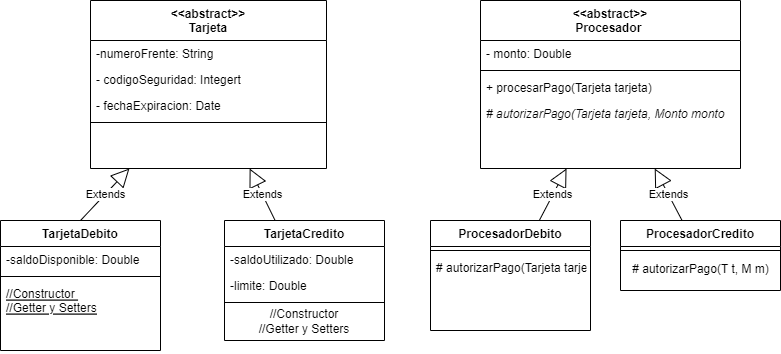

The diagram above was exported from draw.io. Its source (the exported page's mxGraphModel, read from the mxfile embedded in the PNG):
<mxGraphModel dx="1050" dy="549" grid="1" gridSize="10" guides="1" tooltips="1" connect="1" arrows="1" fold="1" page="1" pageScale="1" pageWidth="827" pageHeight="1169" math="0" shadow="0">
  <root>
    <mxCell id="WIyWlLk6GJQsqaUBKTNV-0" />
    <mxCell id="WIyWlLk6GJQsqaUBKTNV-1" parent="WIyWlLk6GJQsqaUBKTNV-0" />
    <mxCell id="zkfFHV4jXpPFQw0GAbJ--0" value="&lt;&lt;abstract&gt;&gt;&#10;Tarjeta" style="swimlane;fontStyle=1;align=center;verticalAlign=top;childLayout=stackLayout;horizontal=1;startSize=40;horizontalStack=0;resizeParent=1;resizeLast=0;collapsible=1;marginBottom=0;rounded=0;shadow=0;strokeWidth=1;" parent="WIyWlLk6GJQsqaUBKTNV-1" vertex="1">
      <mxGeometry x="120" y="30" width="236" height="168" as="geometry">
        <mxRectangle x="230" y="140" width="160" height="26" as="alternateBounds" />
      </mxGeometry>
    </mxCell>
    <mxCell id="zkfFHV4jXpPFQw0GAbJ--1" value="-numeroFrente: String " style="text;align=left;verticalAlign=top;spacingLeft=4;spacingRight=4;overflow=hidden;rotatable=0;points=[[0,0.5],[1,0.5]];portConstraint=eastwest;" parent="zkfFHV4jXpPFQw0GAbJ--0" vertex="1">
      <mxGeometry y="40" width="236" height="26" as="geometry" />
    </mxCell>
    <mxCell id="1KSrdvabc_cefPBZEsKe-0" value="- codigoSeguridad: Integert" style="text;align=left;verticalAlign=top;spacingLeft=4;spacingRight=4;overflow=hidden;rotatable=0;points=[[0,0.5],[1,0.5]];portConstraint=eastwest;" parent="zkfFHV4jXpPFQw0GAbJ--0" vertex="1">
      <mxGeometry y="66" width="236" height="26" as="geometry" />
    </mxCell>
    <mxCell id="1KSrdvabc_cefPBZEsKe-1" value="- fechaExpiracion: Date &#10;" style="text;align=left;verticalAlign=top;spacingLeft=4;spacingRight=4;overflow=hidden;rotatable=0;points=[[0,0.5],[1,0.5]];portConstraint=eastwest;" parent="zkfFHV4jXpPFQw0GAbJ--0" vertex="1">
      <mxGeometry y="92" width="236" height="26" as="geometry" />
    </mxCell>
    <mxCell id="zkfFHV4jXpPFQw0GAbJ--4" value="" style="line;html=1;strokeWidth=1;align=left;verticalAlign=middle;spacingTop=-1;spacingLeft=3;spacingRight=3;rotatable=0;labelPosition=right;points=[];portConstraint=eastwest;" parent="zkfFHV4jXpPFQw0GAbJ--0" vertex="1">
      <mxGeometry y="118" width="236" height="8" as="geometry" />
    </mxCell>
    <mxCell id="zkfFHV4jXpPFQw0GAbJ--6" value="TarjetaDebito" style="swimlane;fontStyle=1;align=center;verticalAlign=top;childLayout=stackLayout;horizontal=1;startSize=26;horizontalStack=0;resizeParent=1;resizeLast=0;collapsible=1;marginBottom=0;rounded=0;shadow=0;strokeWidth=1;" parent="WIyWlLk6GJQsqaUBKTNV-1" vertex="1">
      <mxGeometry x="30" y="250" width="160" height="130" as="geometry">
        <mxRectangle x="130" y="380" width="160" height="26" as="alternateBounds" />
      </mxGeometry>
    </mxCell>
    <mxCell id="imZNg5aeBaHO2cVmWN9r-3" value="Extends" style="endArrow=block;endSize=16;endFill=0;html=1;rounded=0;" parent="zkfFHV4jXpPFQw0GAbJ--6" target="zkfFHV4jXpPFQw0GAbJ--0" edge="1">
      <mxGeometry width="160" relative="1" as="geometry">
        <mxPoint x="80" as="sourcePoint" />
        <mxPoint x="240" as="targetPoint" />
      </mxGeometry>
    </mxCell>
    <mxCell id="zkfFHV4jXpPFQw0GAbJ--7" value="-saldoDisponible: Double " style="text;align=left;verticalAlign=top;spacingLeft=4;spacingRight=4;overflow=hidden;rotatable=0;points=[[0,0.5],[1,0.5]];portConstraint=eastwest;" parent="zkfFHV4jXpPFQw0GAbJ--6" vertex="1">
      <mxGeometry y="26" width="160" height="26" as="geometry" />
    </mxCell>
    <mxCell id="zkfFHV4jXpPFQw0GAbJ--9" value="" style="line;html=1;strokeWidth=1;align=left;verticalAlign=middle;spacingTop=-1;spacingLeft=3;spacingRight=3;rotatable=0;labelPosition=right;points=[];portConstraint=eastwest;" parent="zkfFHV4jXpPFQw0GAbJ--6" vertex="1">
      <mxGeometry y="52" width="160" height="8" as="geometry" />
    </mxCell>
    <mxCell id="zkfFHV4jXpPFQw0GAbJ--10" value="//Constructor &#10;//Getter y Setters" style="text;align=left;verticalAlign=top;spacingLeft=4;spacingRight=4;overflow=hidden;rotatable=0;points=[[0,0.5],[1,0.5]];portConstraint=eastwest;fontStyle=4" parent="zkfFHV4jXpPFQw0GAbJ--6" vertex="1">
      <mxGeometry y="60" width="160" height="70" as="geometry" />
    </mxCell>
    <mxCell id="zkfFHV4jXpPFQw0GAbJ--13" value="TarjetaCredito" style="swimlane;fontStyle=1;align=center;verticalAlign=top;childLayout=stackLayout;horizontal=1;startSize=26;horizontalStack=0;resizeParent=1;resizeLast=0;collapsible=1;marginBottom=0;rounded=0;shadow=0;strokeWidth=1;" parent="WIyWlLk6GJQsqaUBKTNV-1" vertex="1">
      <mxGeometry x="254" y="250" width="160" height="120" as="geometry">
        <mxRectangle x="340" y="380" width="170" height="26" as="alternateBounds" />
      </mxGeometry>
    </mxCell>
    <mxCell id="zkfFHV4jXpPFQw0GAbJ--14" value="-saldoUtilizado: Double" style="text;align=left;verticalAlign=top;spacingLeft=4;spacingRight=4;overflow=hidden;rotatable=0;points=[[0,0.5],[1,0.5]];portConstraint=eastwest;" parent="zkfFHV4jXpPFQw0GAbJ--13" vertex="1">
      <mxGeometry y="26" width="160" height="26" as="geometry" />
    </mxCell>
    <mxCell id="1KSrdvabc_cefPBZEsKe-2" value="-limite: Double" style="text;align=left;verticalAlign=top;spacingLeft=4;spacingRight=4;overflow=hidden;rotatable=0;points=[[0,0.5],[1,0.5]];portConstraint=eastwest;" parent="zkfFHV4jXpPFQw0GAbJ--13" vertex="1">
      <mxGeometry y="52" width="160" height="26" as="geometry" />
    </mxCell>
    <mxCell id="zkfFHV4jXpPFQw0GAbJ--15" value="" style="line;html=1;strokeWidth=1;align=left;verticalAlign=middle;spacingTop=-1;spacingLeft=3;spacingRight=3;rotatable=0;labelPosition=right;points=[];portConstraint=eastwest;" parent="zkfFHV4jXpPFQw0GAbJ--13" vertex="1">
      <mxGeometry y="78" width="160" height="8" as="geometry" />
    </mxCell>
    <mxCell id="1KSrdvabc_cefPBZEsKe-12" value="//Constructor&lt;br&gt;//Getter y Setters" style="text;html=1;strokeColor=none;fillColor=none;align=center;verticalAlign=middle;whiteSpace=wrap;rounded=0;" parent="zkfFHV4jXpPFQw0GAbJ--13" vertex="1">
      <mxGeometry y="86" width="160" height="30" as="geometry" />
    </mxCell>
    <mxCell id="imZNg5aeBaHO2cVmWN9r-0" value="ProcesadorDebito" style="swimlane;fontStyle=1;align=center;verticalAlign=top;childLayout=stackLayout;horizontal=1;startSize=26;horizontalStack=0;resizeParent=1;resizeLast=0;collapsible=1;marginBottom=0;rounded=0;shadow=0;strokeWidth=1;" parent="WIyWlLk6GJQsqaUBKTNV-1" vertex="1">
      <mxGeometry x="460" y="250" width="160" height="110" as="geometry">
        <mxRectangle x="340" y="380" width="170" height="26" as="alternateBounds" />
      </mxGeometry>
    </mxCell>
    <mxCell id="imZNg5aeBaHO2cVmWN9r-2" value="" style="line;html=1;strokeWidth=1;align=left;verticalAlign=middle;spacingTop=-1;spacingLeft=3;spacingRight=3;rotatable=0;labelPosition=right;points=[];portConstraint=eastwest;" parent="imZNg5aeBaHO2cVmWN9r-0" vertex="1">
      <mxGeometry y="26" width="160" height="8" as="geometry" />
    </mxCell>
    <mxCell id="1KSrdvabc_cefPBZEsKe-20" value="# autorizarPago(Tarjeta tarjeta, Monto monto" style="text;align=left;verticalAlign=top;spacingLeft=4;spacingRight=4;overflow=hidden;rotatable=0;points=[[0,0.5],[1,0.5]];portConstraint=eastwest;" parent="imZNg5aeBaHO2cVmWN9r-0" vertex="1">
      <mxGeometry y="34" width="160" height="26" as="geometry" />
    </mxCell>
    <mxCell id="imZNg5aeBaHO2cVmWN9r-4" value="Extends" style="endArrow=block;endSize=16;endFill=0;html=1;rounded=0;" parent="WIyWlLk6GJQsqaUBKTNV-1" source="zkfFHV4jXpPFQw0GAbJ--13" target="zkfFHV4jXpPFQw0GAbJ--0" edge="1">
      <mxGeometry width="160" relative="1" as="geometry">
        <mxPoint x="330" y="220" as="sourcePoint" />
        <mxPoint x="490" y="220" as="targetPoint" />
      </mxGeometry>
    </mxCell>
    <mxCell id="1KSrdvabc_cefPBZEsKe-3" value="&lt;&lt;abstract&gt;&gt;&#10;Procesador " style="swimlane;fontStyle=1;align=center;verticalAlign=top;childLayout=stackLayout;horizontal=1;startSize=40;horizontalStack=0;resizeParent=1;resizeLast=0;collapsible=1;marginBottom=0;rounded=0;shadow=0;strokeWidth=1;" parent="WIyWlLk6GJQsqaUBKTNV-1" vertex="1">
      <mxGeometry x="510" y="30" width="260" height="168" as="geometry">
        <mxRectangle x="230" y="140" width="160" height="26" as="alternateBounds" />
      </mxGeometry>
    </mxCell>
    <mxCell id="1KSrdvabc_cefPBZEsKe-5" value="- monto: Double" style="text;align=left;verticalAlign=top;spacingLeft=4;spacingRight=4;overflow=hidden;rotatable=0;points=[[0,0.5],[1,0.5]];portConstraint=eastwest;" parent="1KSrdvabc_cefPBZEsKe-3" vertex="1">
      <mxGeometry y="40" width="260" height="26" as="geometry" />
    </mxCell>
    <mxCell id="1KSrdvabc_cefPBZEsKe-7" value="" style="line;html=1;strokeWidth=1;align=left;verticalAlign=middle;spacingTop=-1;spacingLeft=3;spacingRight=3;rotatable=0;labelPosition=right;points=[];portConstraint=eastwest;" parent="1KSrdvabc_cefPBZEsKe-3" vertex="1">
      <mxGeometry y="66" width="260" height="8" as="geometry" />
    </mxCell>
    <mxCell id="1KSrdvabc_cefPBZEsKe-8" value="+ procesarPago(Tarjeta tarjeta)" style="text;align=left;verticalAlign=top;spacingLeft=4;spacingRight=4;overflow=hidden;rotatable=0;points=[[0,0.5],[1,0.5]];portConstraint=eastwest;" parent="1KSrdvabc_cefPBZEsKe-3" vertex="1">
      <mxGeometry y="74" width="260" height="26" as="geometry" />
    </mxCell>
    <mxCell id="1KSrdvabc_cefPBZEsKe-13" value="# autorizarPago(Tarjeta tarjeta, Monto monto" style="text;align=left;verticalAlign=top;spacingLeft=4;spacingRight=4;overflow=hidden;rotatable=0;points=[[0,0.5],[1,0.5]];portConstraint=eastwest;fontStyle=2" parent="1KSrdvabc_cefPBZEsKe-3" vertex="1">
      <mxGeometry y="100" width="260" height="26" as="geometry" />
    </mxCell>
    <mxCell id="1KSrdvabc_cefPBZEsKe-14" value="ProcesadorCredito" style="swimlane;fontStyle=1;align=center;verticalAlign=top;childLayout=stackLayout;horizontal=1;startSize=26;horizontalStack=0;resizeParent=1;resizeLast=0;collapsible=1;marginBottom=0;rounded=0;shadow=0;strokeWidth=1;" parent="WIyWlLk6GJQsqaUBKTNV-1" vertex="1">
      <mxGeometry x="650" y="250" width="160" height="70" as="geometry">
        <mxRectangle x="340" y="380" width="170" height="26" as="alternateBounds" />
      </mxGeometry>
    </mxCell>
    <mxCell id="1KSrdvabc_cefPBZEsKe-16" value="" style="line;html=1;strokeWidth=1;align=left;verticalAlign=middle;spacingTop=-1;spacingLeft=3;spacingRight=3;rotatable=0;labelPosition=right;points=[];portConstraint=eastwest;" parent="1KSrdvabc_cefPBZEsKe-14" vertex="1">
      <mxGeometry y="26" width="160" height="8" as="geometry" />
    </mxCell>
    <mxCell id="1KSrdvabc_cefPBZEsKe-22" value="# autorizarPago(T t, M m)" style="text;html=1;align=center;verticalAlign=middle;resizable=0;points=[];autosize=1;strokeColor=none;fillColor=none;" parent="1KSrdvabc_cefPBZEsKe-14" vertex="1">
      <mxGeometry y="34" width="160" height="30" as="geometry" />
    </mxCell>
    <mxCell id="1KSrdvabc_cefPBZEsKe-17" value="Extends" style="endArrow=block;endSize=16;endFill=0;html=1;rounded=0;" parent="WIyWlLk6GJQsqaUBKTNV-1" source="imZNg5aeBaHO2cVmWN9r-0" target="1KSrdvabc_cefPBZEsKe-3" edge="1">
      <mxGeometry width="160" relative="1" as="geometry">
        <mxPoint x="414" y="192" as="sourcePoint" />
        <mxPoint x="463" y="140" as="targetPoint" />
      </mxGeometry>
    </mxCell>
    <mxCell id="1KSrdvabc_cefPBZEsKe-18" value="Extends" style="endArrow=block;endSize=16;endFill=0;html=1;rounded=0;" parent="WIyWlLk6GJQsqaUBKTNV-1" source="1KSrdvabc_cefPBZEsKe-14" target="1KSrdvabc_cefPBZEsKe-3" edge="1">
      <mxGeometry width="160" relative="1" as="geometry">
        <mxPoint x="130" y="270" as="sourcePoint" />
        <mxPoint x="179" y="218" as="targetPoint" />
      </mxGeometry>
    </mxCell>
  </root>
</mxGraphModel>